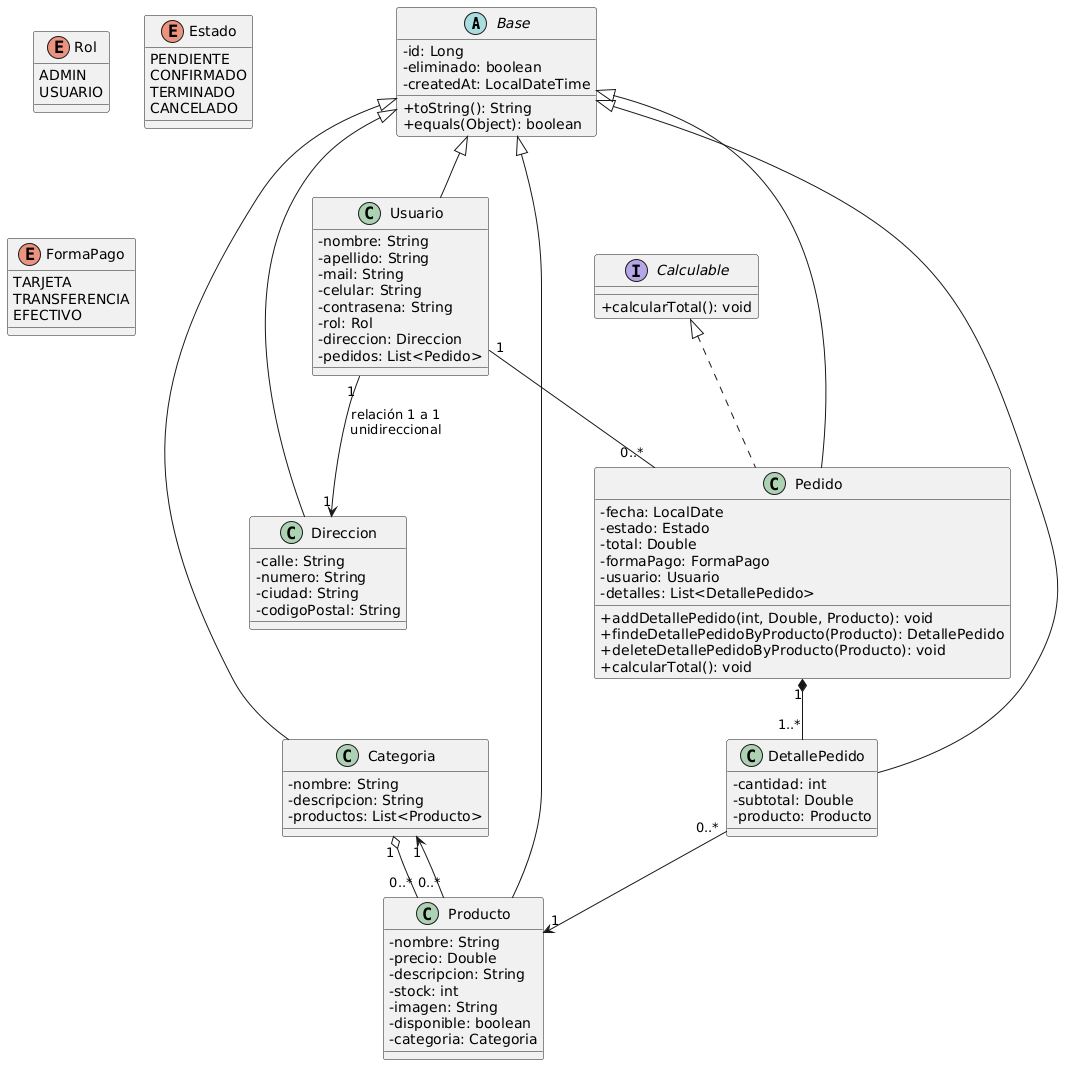

The diagram above was rendered by PlantUML. Its source (embedded in the PNG):
@startuml
skinparam classAttributeIconSize 0

abstract class Base {
  - id: Long
  - eliminado: boolean
  - createdAt: LocalDateTime
  + toString(): String
  + equals(Object): boolean
}

interface Calculable {
  + calcularTotal(): void
}

class Direccion {
  - calle: String
  - numero: String
  - ciudad: String
  - codigoPostal: String
}

class Categoria {
  - nombre: String
  - descripcion: String
  - productos: List<Producto>
}

class Producto {
  - nombre: String
  - precio: Double
  - descripcion: String
  - stock: int
  - imagen: String
  - disponible: boolean
  - categoria: Categoria
}

class Usuario {
  - nombre: String
  - apellido: String
  - mail: String
  - celular: String
  - contrasena: String
  - rol: Rol
  - direccion: Direccion
  - pedidos: List<Pedido>
}

class Pedido {
  - fecha: LocalDate
  - estado: Estado
  - total: Double
  - formaPago: FormaPago
  - usuario: Usuario
  - detalles: List<DetallePedido>
  + addDetallePedido(int, Double, Producto): void
  + findeDetallePedidoByProducto(Producto): DetallePedido
  + deleteDetallePedidoByProducto(Producto): void
  + calcularTotal(): void
}

class DetallePedido {
  - cantidad: int
  - subtotal: Double
  - producto: Producto
}

enum Rol {
  ADMIN
  USUARIO
}

enum Estado {
  PENDIENTE
  CONFIRMADO
  TERMINADO
  CANCELADO
}

enum FormaPago {
  TARJETA
  TRANSFERENCIA
  EFECTIVO
}

Base <|-- Direccion
Base <|-- Categoria
Base <|-- Producto
Base <|-- Usuario
Base <|-- Pedido
Base <|-- DetallePedido
Calculable <|.. Pedido
Categoria "1" o-- "0..*" Producto
Producto "0..*" --> "1" Categoria
Usuario "1" --> "1" Direccion : relación 1 a 1\nunidireccional
Usuario "1" -- "0..*" Pedido
Pedido "1" *-- "1..*" DetallePedido
DetallePedido "0..*" --> "1" Producto
@enduml